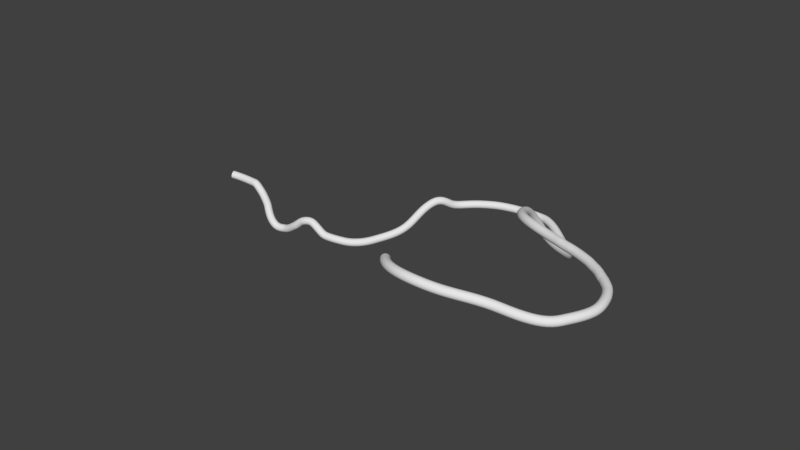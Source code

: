 # Source: SlideTemplate.blend  (saved by Blender 2.79.7; exported with 4.5.12 LTS)
import bpy
from mathutils import Matrix  # noqa: F401  (used for matrix-valued properties, if any)

bpy.ops.wm.read_factory_settings(use_empty=True)
scene = bpy.context.scene
scene.name = 'Scene'

# ---- collections
col_collection_1 = bpy.data.collections.new('Collection 1'); scene.collection.children.link(col_collection_1)

# ---- world
world_world = bpy.data.worlds.new('World'); scene.world = world_world
world_world.color = (0.05088, 0.05088, 0.05088)
world_world.use_sun_shadow = False
world_world.sun_shadow_jitter_overblur = 0.0

# ---- curves / text
cu_beziercurve = bpy.data.curves.new('BezierCurve', 'CURVE')
cu_beziercurve.dimensions = '3D'
_sp = cu_beziercurve.splines.new('BEZIER'); _sp.bezier_points.add(37)
_sp.bezier_points.foreach_set('co', [-2900.0, -600.0, -200.0, -35.49, -242.7, -443.8, 892.5, -284.0, -1107.0, 1732.0, -275.8, -2544.0, 2898.0, -403.3, -4310.0, 4256.0, -213.7, -4334.0, 5576.0, -255.2, -3554.0, 6620.0, -122.2, -2757.0, 7735.0, 62.56, -2624.0, 9200.0, 100.0, -3500.0, 1.13e+04, 900.0, -3900.0, 1.33e+04, 3000.0, -3900.0, 1.51e+04, 5800.0, -3000.0, 1.62e+04, 8000.0, -1100.0, 1.732e+04, 1.003e+04, -1200.0, 2.011e+04, 1.27e+04, -1500.0, 2.259e+04, 1.364e+04, -1500.0, 2.648e+04, 1.37e+04, -1500.0, 2.993e+04, 1.144e+04, -1900.0, 3.271e+04, 7849.0, -900.0, 3.265e+04, 4344.0, 2300.0, 3.255e+04, 409.0, 6400.0, 3.635e+04, -3189.0, 7400.0, 3.911e+04, -4140.0, 7400.0, 3.973e+04, -4336.0, 7400.0, 4.035e+04, -4532.0, 7400.0, 4.247e+04, -5498.0, 7400.0, 4.334e+04, -6071.0, 7400.0, 4.374e+04, -6390.0, 7400.0, 4.427e+04, -6862.0, 7400.0, 4.474e+04, -7289.0, 7404.0, 4.537e+04, -8024.0, 7400.0, 4.577e+04, -8775.0, 7407.0, 4.621e+04, -1.058e+04, 7400.0, 4.508e+04, -1.375e+04, 7400.0, 4.175e+04, -1.615e+04, 8200.0, 3.687e+04, -1.842e+04, 9300.0, 3.164e+04, -1.655e+04, 8700.0])
_sp.bezier_points.foreach_set('handle_left', [-3713.0, -845.8, -107.1, -235.5, -242.7, -443.8, 592.5, -284.0, -806.8, 1603.0, -203.9, -2259.0, 2498.0, -403.3, -4110.0, 3856.0, -213.7, -4434.0, 5276.0, -255.2, -3754.0, 6248.0, -146.7, -2934.0, 7335.0, 62.56, -2524.0, 8900.0, 0.0, -3300.0, 1.07e+04, 400.0, -3700.0, 1.28e+04, 2000.0, -4000.0, 1.46e+04, 5000.0, -3600.0, 1.58e+04, 7100.0, -1600.0, 1.694e+04, 9212.0, -600.0, 1.811e+04, 1.173e+04, -1600.0, 2.157e+04, 1.336e+04, -1475.0, 2.583e+04, 1.393e+04, -1531.0, 2.925e+04, 1.198e+04, -1860.0, 3.206e+04, 8913.0, -1751.0, 3.299e+04, 5235.0, 1075.0, 3.192e+04, 2340.0, 5681.0, 3.43e+04, -2543.0, 7474.0, 3.86e+04, -3978.0, 7419.0, 3.955e+04, -4278.0, 7395.0, 4.01e+04, -4452.0, 7409.0, 4.202e+04, -5209.0, 7419.0, 4.321e+04, -5973.0, 7406.0, 4.358e+04, -6245.0, 7407.0, 4.411e+04, -6717.0, 7407.0, 4.444e+04, -6978.0, 7401.0, 4.523e+04, -7797.0, 7409.0, 4.556e+04, -8343.0, 7400.0, 4.619e+04, -1.004e+04, 7419.0, 4.566e+04, -1.284e+04, 7437.0, 4.339e+04, -1.503e+04, 7362.0, 3.896e+04, -1.798e+04, 9005.0, 3.293e+04, -1.817e+04, 9279.0])
_sp.bezier_points.foreach_set('handle_right', [-1629.0, -215.9, -345.3, 164.5, -242.7, -443.8, 1192.0, -284.0, -1407.0, 2245.0, -562.2, -3678.0, 3298.0, -403.3, -4510.0, 4656.0, -213.7, -4234.0, 5876.0, -255.2, -3354.0, 6991.0, -97.77, -2580.0, 8135.0, 62.56, -2724.0, 9500.0, 200.0, -3700.0, 1.19e+04, 1400.0, -4100.0, 1.38e+04, 4000.0, -3800.0, 1.56e+04, 6600.0, -2400.0, 1.66e+04, 8900.0, -600.0, 1.77e+04, 1.084e+04, -1800.0, 2.111e+04, 1.318e+04, -1450.0, 2.36e+04, 1.391e+04, -1525.0, 2.778e+04, 1.325e+04, -1437.0, 3.06e+04, 1.091e+04, -1940.0, 3.336e+04, 6784.0, -49.12, 3.231e+04, 3453.0, 3525.0, 3.319e+04, -1522.0, 7119.0, 3.841e+04, -3835.0, 7326.0, 3.937e+04, -4220.0, 7391.0, 3.991e+04, -4394.0, 7405.0, 4.087e+04, -4694.0, 7381.0, 4.292e+04, -5787.0, 7381.0, 4.347e+04, -6170.0, 7394.0, 4.39e+04, -6536.0, 7393.0, 4.435e+04, -6935.0, 7396.0, 4.504e+04, -7600.0, 7407.0, 4.552e+04, -8251.0, 7391.0, 4.597e+04, -9207.0, 7414.0, 4.626e+04, -1.166e+04, 7363.0, 4.451e+04, -1.466e+04, 7363.0, 4.011e+04, -1.728e+04, 9038.0, 3.478e+04, -1.887e+04, 9595.0, 3.034e+04, -1.492e+04, 8121.0])
for _p, _l, _r in zip(_sp.bezier_points, ['ALIGNED', 'ALIGNED', 'ALIGNED', 'ALIGNED', 'ALIGNED', 'ALIGNED', 'ALIGNED', 'ALIGNED', 'ALIGNED', 'ALIGNED', 'ALIGNED', 'ALIGNED', 'ALIGNED', 'ALIGNED', 'ALIGNED', 'ALIGNED', 'ALIGNED', 'ALIGNED', 'ALIGNED', 'ALIGNED', 'ALIGNED', 'ALIGNED', 'ALIGNED', 'ALIGNED', 'ALIGNED', 'ALIGNED', 'ALIGNED', 'ALIGNED', 'ALIGNED', 'ALIGNED', 'ALIGNED', 'ALIGNED', 'ALIGNED', 'ALIGNED', 'ALIGNED', 'ALIGNED', 'ALIGNED', 'ALIGNED'], ['ALIGNED', 'ALIGNED', 'ALIGNED', 'ALIGNED', 'ALIGNED', 'ALIGNED', 'ALIGNED', 'ALIGNED', 'ALIGNED', 'ALIGNED', 'ALIGNED', 'ALIGNED', 'ALIGNED', 'ALIGNED', 'ALIGNED', 'ALIGNED', 'ALIGNED', 'ALIGNED', 'ALIGNED', 'ALIGNED', 'ALIGNED', 'ALIGNED', 'ALIGNED', 'ALIGNED', 'ALIGNED', 'ALIGNED', 'ALIGNED', 'ALIGNED', 'ALIGNED', 'ALIGNED', 'ALIGNED', 'ALIGNED', 'ALIGNED', 'ALIGNED', 'ALIGNED', 'ALIGNED', 'ALIGNED', 'ALIGNED']): _p.handle_left_type = _l; _p.handle_right_type = _r
_sp.bezier_points.foreach_set('radius', [100.0, 100.0, 100.0, 100.0, 100.0, 100.0, 100.0, 100.0, 100.0, 100.0, 100.0, 100.0, 100.0, 100.0, 100.0, 100.0, 100.0, 100.0, 100.0, 100.0, 100.0, 100.0, 100.0, 100.0, 100.0, 100.0, 100.0, 100.0, 100.0, 100.0, 100.0, 100.0, 100.0, 100.0, 100.0, 100.0, 100.0, 100.0])
_sp.order_u = 0
_sp.order_v = 0
_sp.resolution_u = 10
cu_beziercurve.use_path = True
cu_beziercurve.use_path_clamp = True
cu_beziercurve.bevel_resolution = 10
cu_beziercurve.bevel_depth = 4.0
cu_beziercurve.resolution_u = 10
cu_beziercurve.fill_mode = 'FULL'

# ---- objects
ob_beziercurve = bpy.data.objects.new('BezierCurve', cu_beziercurve)

# ---- transforms, parenting, visibility, modifiers, constraints
ob_beziercurve.location = (0.0, 0.0, 0.0)
ob_beziercurve.lineart.crease_threshold = 0.0

# ---- collection membership
col_collection_1.objects.link(ob_beziercurve)

# ---- scene / render settings (as saved in the file)
scene.frame_start = 1; scene.frame_end = 250; scene.frame_set(1)
scene.render.engine = 'BLENDER_EEVEE_NEXT'
scene.render.resolution_percentage = 50
scene.render.dither_intensity = 0.0
scene.cycles.use_denoising = False
scene.cycles.samples = 128
scene.cycles.sampling_pattern = 'TABULATED_SOBOL'
scene.cycles.use_adaptive_sampling = False
scene.cycles.use_light_tree = False
scene.view_settings.view_transform = 'Standard'
bpy.context.view_layer.update()

# ---- added for rendering (the .blend has no active camera and no usable light): camera, sun
cam_auto = bpy.data.cameras.new('AutoCamera')
cam_auto.lens = 50.0
cam_auto.sensor_width = 36.0
cam_auto.clip_end = 997986.0
ob_auto_camera = bpy.data.objects.new('AutoCamera', cam_auto)
scene.collection.objects.link(ob_auto_camera)
ob_auto_camera.location = (78165.7, -70708.8, 48035.3)
ob_auto_camera.rotation_euler = (1.09748, -7.21219e-08, 0.694738)
scene.camera = ob_auto_camera
light_auto_sun = bpy.data.lights.new('AutoSun', 'SUN')
light_auto_sun.energy = 3.0
light_auto_sun.angle = 0.0523599
ob_auto_sun = bpy.data.objects.new('AutoSun', light_auto_sun)
scene.collection.objects.link(ob_auto_sun)
ob_auto_sun.rotation_euler = (0.872665, 0.174533, 0.523599)
bpy.context.view_layer.update()

